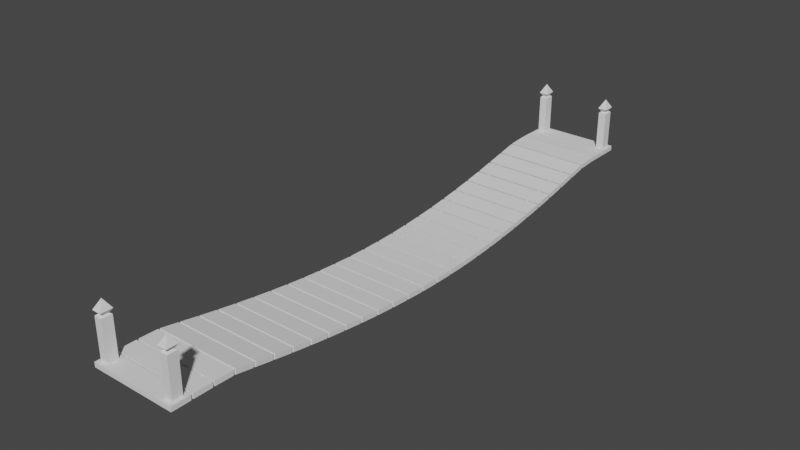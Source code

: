 # Source: bridge01.blend  (saved by Blender 3.6.11; exported with 4.5.12 LTS)
import bpy
from mathutils import Matrix  # noqa: F401  (used for matrix-valued properties, if any)

bpy.ops.wm.read_factory_settings(use_empty=True)
scene = bpy.context.scene
scene.name = 'Scene'

# ---- collections
col_collection = bpy.data.collections.new('Collection'); scene.collection.children.link(col_collection)

# ---- world
world_world = bpy.data.worlds.new('World'); scene.world = world_world
world_world.use_nodes = True; world_world.node_tree.nodes.clear()
_N = world_world.node_tree.nodes; _L = world_world.node_tree.links
n0 = _N.new('ShaderNodeOutputWorld'); n0.name = 'World Output'; n0.location = (300, 300)
n1 = _N.new('ShaderNodeBackground'); n1.name = 'Background'; n1.location = (10, 300)
n1.inputs[0].default_value = (0.05088, 0.05088, 0.05088, 1.0)
_L.new(n1.outputs[0], n0.inputs[0])
n0.is_active_output = True
world_world.color = (0.05088, 0.05088, 0.05088)
world_world.use_sun_shadow = False
world_world.sun_shadow_jitter_overblur = 0.0

# ---- meshes
me_beziercurve_002 = bpy.data.meshes.new('BezierCurve.002')
me_beziercurve_002.from_pydata([(1.092, -9.789, 0.05), (1.142, -9.789, -1.192e-08), (1.092, -9.789, -0.05), (1.042, -9.789, 1.629e-08), (1.092, -9.554, 0.05), (1.142, -9.554, -1.192e-08), (1.092, -9.554, -0.05), (1.042, -9.554, 1.629e-08), (1.092, -9.289, 0.05), (1.142, -9.289, -1.192e-08), (1.092, -9.289, -0.05), (1.042, -9.289, 1.629e-08), (1.092, -8.992, 0.05), (1.142, -8.992, -1.192e-08), (1.092, -8.992, -0.05), (1.042, -8.992, 1.629e-08), (1.092, -8.657, 0.05), (1.142, -8.657, -1.192e-08), (1.092, -8.657, -0.05), (1.042, -8.657, 1.629e-08), (1.092, -8.282, 0.05), (1.142, -8.282, -1.192e-08), (1.092, -8.282, -0.05), (1.042, -8.282, 1.629e-08), (1.092, -7.856, 0.04978), (1.142, -7.862, -5.577e-07), (1.092, -7.868, -0.04978), (1.042, -7.862, 5.62e-07), (1.092, -7.315, -0.03214), (1.142, -7.328, -0.08105), (1.092, -7.341, -0.13), (1.042, -7.328, -0.08105), (1.091, -6.229, -0.2349), (1.141, -6.242, -0.2837), (1.091, -6.256, -0.3324), (1.041, -6.242, -0.2837), (1.09, -4.703, -0.498), (1.14, -4.715, -0.5471), (1.09, -4.727, -0.5961), (1.04, -4.715, -0.5471), (1.089, -2.845, -0.761), (1.139, -2.855, -0.8105), (1.089, -2.864, -0.8599), (1.039, -2.855, -0.8105), (1.088, -0.7662, -0.9633), (1.138, -0.7714, -1.013), (1.088, -0.7767, -1.063), (1.038, -0.7715, -1.013), (1.087, 1.425, -1.044), (1.137, 1.425, -1.094), (1.087, 1.425, -1.144), (1.037, 1.425, -1.094), (1.086, 3.561, -0.9633), (1.136, 3.566, -1.013), (1.086, 3.572, -1.063), (1.036, 3.566, -1.013), (1.084, 5.503, -0.7611), (1.134, 5.513, -0.8105), (1.084, 5.523, -0.8598), (1.034, 5.513, -0.8105), (1.083, 7.191, -0.4982), (1.133, 7.204, -0.5471), (1.083, 7.218, -0.5959), (1.033, 7.204, -0.5471), (1.083, 8.563, -0.2351), (1.133, 8.578, -0.2837), (1.082, 8.593, -0.3322), (1.033, 8.578, -0.2837), (1.082, 9.56, -0.03221), (1.132, 9.573, -0.08106), (1.082, 9.587, -0.1299), (1.032, 9.573, -0.08104), (1.082, 10.12, 0.04979), (1.132, 10.13, -9.385e-06), (1.082, 10.13, -0.04979), (1.032, 10.13, 9.389e-06), (1.082, 10.66, 0.05), (1.132, 10.66, -9.933e-06), (1.082, 10.66, -0.05), (1.032, 10.66, 9.937e-06), (1.082, 11.02, 0.05), (1.132, 11.02, -9.933e-06), (1.082, 11.02, -0.05), (1.032, 11.02, 9.937e-06), (1.082, 11.28, 0.05), (1.132, 11.28, -9.933e-06), (1.082, 11.28, -0.05), (1.032, 11.28, 9.937e-06), (1.082, 11.48, 0.05), (1.132, 11.48, -9.933e-06), (1.082, 11.48, -0.05), (1.032, 11.48, 9.937e-06), (1.082, 11.69, 0.05), (1.132, 11.69, -9.933e-06), (1.082, 11.69, -0.05), (1.032, 11.69, 9.937e-06), (1.082, 11.95, 0.05), (1.132, 11.95, -9.933e-06), (1.082, 11.95, -0.05), (1.032, 11.95, 9.937e-06), (-1.142, -9.789, 0.05), (-1.092, -9.789, -1.192e-08), (-1.142, -9.789, -0.05), (-1.192, -9.789, 1.629e-08), (-1.142, -9.554, 0.05), (-1.092, -9.554, -1.192e-08), (-1.142, -9.554, -0.05), (-1.192, -9.554, 1.629e-08), (-1.142, -9.289, 0.05), (-1.092, -9.289, -1.192e-08), (-1.142, -9.289, -0.05), (-1.192, -9.289, 1.629e-08), (-1.142, -8.992, 0.05), (-1.092, -8.992, -1.192e-08), (-1.142, -8.992, -0.05), (-1.192, -8.992, 1.629e-08), (-1.142, -8.657, 0.05), (-1.092, -8.657, -1.192e-08), (-1.142, -8.657, -0.05), (-1.192, -8.657, 1.629e-08), (-1.142, -8.282, 0.05), (-1.092, -8.282, -1.192e-08), (-1.142, -8.282, -0.05), (-1.192, -8.282, 1.629e-08), (-1.142, -7.856, 0.04978), (-1.092, -7.862, -5.574e-07), (-1.142, -7.868, -0.04978), (-1.192, -7.862, 5.618e-07), (-1.142, -7.315, -0.03214), (-1.092, -7.328, -0.08105), (-1.142, -7.341, -0.13), (-1.192, -7.328, -0.08105), (-1.143, -6.229, -0.2349), (-1.093, -6.242, -0.2837), (-1.143, -6.256, -0.3324), (-1.193, -6.242, -0.2837), (-1.144, -4.703, -0.498), (-1.094, -4.715, -0.5471), (-1.144, -4.727, -0.5961), (-1.194, -4.715, -0.5471), (-1.145, -2.845, -0.761), (-1.095, -2.855, -0.8105), (-1.145, -2.864, -0.8599), (-1.195, -2.855, -0.8105), (-1.146, -0.7662, -0.9633), (-1.096, -0.7714, -1.013), (-1.146, -0.7767, -1.063), (-1.196, -0.7715, -1.013), (-1.147, 1.425, -1.044), (-1.097, 1.425, -1.094), (-1.147, 1.425, -1.144), (-1.197, 1.425, -1.094), (-1.148, 3.561, -0.9633), (-1.098, 3.566, -1.013), (-1.148, 3.572, -1.063), (-1.198, 3.566, -1.013), (-1.15, 5.503, -0.7611), (-1.1, 5.513, -0.8105), (-1.15, 5.523, -0.8598), (-1.2, 5.513, -0.8105), (-1.151, 7.191, -0.4982), (-1.101, 7.204, -0.5471), (-1.151, 7.218, -0.5959), (-1.201, 7.204, -0.5471), (-1.152, 8.563, -0.2351), (-1.102, 8.578, -0.2837), (-1.152, 8.593, -0.3322), (-1.202, 8.578, -0.2837), (-1.152, 9.56, -0.03221), (-1.102, 9.573, -0.08106), (-1.152, 9.587, -0.1299), (-1.202, 9.573, -0.08104), (-1.152, 10.12, 0.04979), (-1.102, 10.13, -9.384e-06), (-1.152, 10.13, -0.04979), (-1.202, 10.13, 9.388e-06), (-1.152, 10.66, 0.05), (-1.102, 10.66, -9.932e-06), (-1.152, 10.66, -0.05), (-1.202, 10.66, 9.937e-06), (-1.152, 11.02, 0.05), (-1.102, 11.02, -9.932e-06), (-1.152, 11.02, -0.05), (-1.202, 11.02, 9.937e-06), (-1.152, 11.28, 0.05), (-1.102, 11.28, -9.932e-06), (-1.152, 11.28, -0.05), (-1.202, 11.28, 9.937e-06), (-1.152, 11.48, 0.05), (-1.102, 11.48, -9.932e-06), (-1.152, 11.48, -0.05), (-1.202, 11.48, 9.937e-06), (-1.152, 11.69, 0.05), (-1.102, 11.69, -9.932e-06), (-1.152, 11.69, -0.05), (-1.202, 11.69, 9.937e-06), (-1.152, 11.95, 0.05), (-1.102, 11.95, -9.932e-06), (-1.152, 11.95, -0.05), (-1.202, 11.95, 9.937e-06), (1.576, -9.193, -0.08611), (1.576, -9.193, 0.08611), (1.576, -9.862, -0.08611), (1.576, -9.862, 0.08611), (-1.556, -9.193, -0.08611), (-1.556, -9.193, 0.08611), (-1.556, -9.862, -0.08611), (-1.556, -9.862, 0.08611), (1.576, -8.456, -0.08611), (1.576, -8.456, 0.08611), (1.576, -9.126, -0.08611), (1.576, -9.126, 0.08611), (-1.556, -8.456, -0.08611), (-1.556, -8.456, 0.08611), (-1.556, -9.126, -0.08611), (-1.556, -9.126, 0.08611), (1.576, -7.736, -0.101), (1.576, -7.704, 0.06926), (1.576, -8.389, -0.08611), (1.576, -8.389, 0.08611), (-1.556, -7.738, -0.101), (-1.556, -7.706, 0.06935), (-1.556, -8.389, -0.08611), (-1.556, -8.389, 0.08611), (1.576, -7.025, -0.226), (1.576, -6.976, -0.05823), (1.576, -7.673, -0.109), (1.576, -7.635, 0.06042), (-1.556, -7.028, -0.2258), (-1.556, -6.979, -0.058), (-1.556, -7.675, -0.1089), (-1.556, -7.637, 0.06055), (1.575, -6.308, -0.3598), (1.575, -6.259, -0.1919), (1.576, -6.96, -0.2382), (1.576, -6.911, -0.07044), (-1.556, -6.31, -0.3595), (-1.556, -6.262, -0.1917), (-1.556, -6.963, -0.2379), (-1.556, -6.914, -0.07021), (1.575, -5.588, -0.4888), (1.575, -5.542, -0.3205), (1.575, -6.243, -0.3718), (1.575, -6.194, -0.2039), (-1.557, -5.591, -0.4885), (-1.557, -5.545, -0.3203), (-1.556, -6.245, -0.3715), (-1.556, -6.197, -0.2036), (1.574, -4.866, -0.6098), (1.574, -4.823, -0.441), (1.575, -5.523, -0.5002), (1.575, -5.477, -0.3319), (-1.557, -4.868, -0.6095), (-1.557, -4.826, -0.4407), (-1.557, -5.525, -0.4999), (-1.557, -5.479, -0.3316), (1.574, -4.141, -0.7215), (1.574, -4.102, -0.5522), (1.574, -4.8, -0.6207), (1.574, -4.758, -0.4519), (-1.558, -4.144, -0.7212), (-1.558, -4.104, -0.5519), (-1.557, -4.803, -0.6205), (-1.557, -4.76, -0.4516), (1.574, -3.414, -0.8236), (1.574, -3.378, -0.6538), (1.574, -4.075, -0.7315), (1.574, -4.036, -0.5621), (-1.558, -3.417, -0.8233), (-1.558, -3.381, -0.6535), (-1.558, -4.078, -0.7312), (-1.558, -4.039, -0.5618), (1.573, -2.684, -0.9162), (1.573, -2.653, -0.7458), (1.574, -3.348, -0.8324), (1.574, -3.312, -0.6625), (-1.558, -2.687, -0.9159), (-1.558, -2.656, -0.7455), (-1.558, -3.35, -0.8321), (-1.558, -3.315, -0.6622), (1.573, -1.953, -0.997), (1.573, -1.926, -0.8262), (1.573, -2.618, -0.9236), (1.573, -2.587, -0.7531), (-1.559, -1.955, -0.9967), (-1.559, -1.928, -0.8259), (-1.558, -2.621, -0.9233), (-1.558, -2.59, -0.7528), (1.572, -1.218, -1.062), (1.572, -1.196, -0.8906), (1.573, -1.886, -1.004), (1.573, -1.86, -0.8335), (-1.559, -1.221, -1.062), (-1.559, -1.199, -0.8903), (-1.559, -1.889, -1.004), (-1.559, -1.862, -0.8332), (1.572, -0.4821, -1.115), (1.572, -0.4657, -0.9436), (1.572, -1.151, -1.068), (1.572, -1.13, -0.8962), (-1.56, -0.4849, -1.115), (-1.56, -0.4685, -0.9433), (-1.559, -1.154, -1.067), (-1.559, -1.133, -0.8959), (1.571, 0.2557, -1.156), (1.572, 0.2662, -0.9835), (1.572, -0.415, -1.119), (1.572, -0.3991, -0.9472), (-1.56, 0.2528, -1.155), (-1.56, 0.2634, -0.9832), (-1.56, -0.4178, -1.119), (-1.56, -0.4019, -0.9469), (1.571, 0.9951, -1.172), (1.571, 0.999, -0.9999), (1.571, 0.3227, -1.159), (1.571, 0.3327, -0.9869), (-1.56, 0.9923, -1.172), (-1.56, 0.9962, -0.9996), (-1.56, 0.3199, -1.159), (-1.56, 0.3299, -0.9866), (1.571, 1.735, -1.174), (1.571, 1.732, -1.002), (1.571, 1.062, -1.173), (1.571, 1.066, -1.001), (-1.561, 1.732, -1.174), (-1.561, 1.729, -1.002), (-1.56, 1.06, -1.173), (-1.56, 1.063, -1.001), (1.57, 2.475, -1.16), (1.57, 2.465, -0.9877), (1.571, 1.802, -1.173), (1.571, 1.799, -1.001), (-1.561, 2.472, -1.159), (-1.561, 2.462, -0.9874), (-1.561, 1.799, -1.173), (-1.561, 1.796, -1.001), (1.57, 3.213, -1.12), (1.57, 3.196, -0.948), (1.57, 2.542, -1.158), (1.57, 2.531, -0.9857), (-1.562, 3.21, -1.119), (-1.562, 3.193, -0.9477), (-1.561, 2.539, -1.157), (-1.561, 2.528, -0.9854), (1.569, 3.949, -1.066), (1.569, 3.926, -0.8944), (1.57, 3.28, -1.116), (1.57, 3.263, -0.9442), (-1.562, 3.946, -1.065), (-1.562, 3.923, -0.8941), (-1.562, 3.277, -1.116), (-1.562, 3.26, -0.9439), (1.569, 4.684, -0.9968), (1.569, 4.655, -0.8261), (1.569, 4.016, -1.06), (1.569, 3.993, -0.8885), (-1.563, 4.68, -0.9965), (-1.563, 4.652, -0.8258), (-1.562, 4.013, -1.059), (-1.562, 3.989, -0.8882), (1.568, 5.415, -0.9096), (1.568, 5.38, -0.7396), (1.569, 4.75, -0.9889), (1.569, 4.721, -0.8182), (-1.563, 5.412, -0.9093), (-1.563, 5.377, -0.7393), (-1.563, 4.747, -0.9886), (-1.563, 4.718, -0.8179), (1.568, 6.143, -0.807), (1.568, 6.103, -0.6377), (1.568, 5.481, -0.9017), (1.568, 5.446, -0.7317), (-1.564, 6.139, -0.8067), (-1.563, 6.1, -0.6375), (-1.563, 5.478, -0.9014), (-1.563, 5.443, -0.7314), (1.568, 6.867, -0.6919), (1.568, 6.823, -0.5233), (1.568, 6.209, -0.7974), (1.568, 6.168, -0.6282), (-1.564, 6.864, -0.6916), (-1.564, 6.82, -0.5231), (-1.564, 6.206, -0.7971), (-1.564, 6.165, -0.6279), (1.567, 7.588, -0.5647), (1.567, 7.54, -0.3969), (1.568, 6.933, -0.6809), (1.568, 6.888, -0.5124), (-1.564, 7.585, -0.5644), (-1.564, 7.536, -0.3966), (-1.564, 6.93, -0.6806), (-1.564, 6.885, -0.5121), (1.567, 8.306, -0.427), (1.567, 8.254, -0.2598), (1.567, 7.654, -0.5525), (1.567, 7.605, -0.3848), (-1.565, 8.303, -0.4267), (-1.565, 8.251, -0.2595), (-1.564, 7.651, -0.5523), (-1.564, 7.602, -0.3845), (1.566, 9.02, -0.2822), (1.566, 8.967, -0.1153), (1.567, 8.371, -0.414), (1.567, 8.319, -0.2469), (-1.565, 9.017, -0.2819), (-1.565, 8.964, -0.115), (-1.565, 8.368, -0.4137), (-1.565, 8.316, -0.2466), (1.566, 9.73, -0.1418), (1.566, 9.686, 0.02666), (1.566, 9.085, -0.2689), (1.566, 9.032, -0.102), (-1.566, 9.728, -0.1414), (-1.566, 9.683, 0.02711), (-1.565, 9.082, -0.2686), (-1.565, 9.029, -0.1017), (1.566, 10.44, -0.08643), (1.566, 10.44, 0.08578), (1.566, 9.794, -0.1305), (1.566, 9.752, 0.03843), (-1.566, 10.44, -0.08578), (-1.566, 10.44, 0.08643), (-1.566, 9.792, -0.13), (-1.566, 9.75, 0.0389), (1.566, 11.17, -0.08643), (1.566, 11.17, 0.08578), (1.566, 10.5, -0.08643), (1.566, 10.5, 0.08578), (-1.566, 11.17, -0.08578), (-1.566, 11.17, 0.08643), (-1.566, 10.5, -0.08578), (-1.566, 10.5, 0.08643), (1.566, 11.91, -0.08643), (1.566, 11.91, 0.08578), (1.566, 11.24, -0.08643), (1.566, 11.24, 0.08578), (-1.566, 11.91, -0.08578), (-1.566, 11.91, 0.08643), (-1.566, 11.24, -0.08578), (-1.566, 11.24, 0.08643)], [], [(0, 4, 7, 3), (1, 5, 4, 0), (2, 6, 5, 1), (3, 7, 6, 2), (4, 8, 11, 7), (5, 9, 8, 4), (6, 10, 9, 5), (7, 11, 10, 6), (8, 12, 15, 11), (9, 13, 12, 8), (10, 14, 13, 9), (11, 15, 14, 10), (12, 16, 19, 15), (13, 17, 16, 12), (14, 18, 17, 13), (15, 19, 18, 14), (16, 20, 23, 19), (17, 21, 20, 16), (18, 22, 21, 17), (19, 23, 22, 18), (20, 24, 27, 23), (21, 25, 24, 20), (22, 26, 25, 21), (23, 27, 26, 22), (24, 28, 31, 27), (25, 29, 28, 24), (26, 30, 29, 25), (27, 31, 30, 26), (28, 32, 35, 31), (29, 33, 32, 28), (30, 34, 33, 29), (31, 35, 34, 30), (32, 36, 39, 35), (33, 37, 36, 32), (34, 38, 37, 33), (35, 39, 38, 34), (36, 40, 43, 39), (37, 41, 40, 36), (38, 42, 41, 37), (39, 43, 42, 38), (40, 44, 47, 43), (41, 45, 44, 40), (42, 46, 45, 41), (43, 47, 46, 42), (44, 48, 51, 47), (45, 49, 48, 44), (46, 50, 49, 45), (47, 51, 50, 46), (48, 52, 55, 51), (49, 53, 52, 48), (50, 54, 53, 49), (51, 55, 54, 50), (52, 56, 59, 55), (53, 57, 56, 52), (54, 58, 57, 53), (55, 59, 58, 54), (56, 60, 63, 59), (57, 61, 60, 56), (58, 62, 61, 57), (59, 63, 62, 58), (60, 64, 67, 63), (61, 65, 64, 60), (62, 66, 65, 61), (63, 67, 66, 62), (64, 68, 71, 67), (65, 69, 68, 64), (66, 70, 69, 65), (67, 71, 70, 66), (68, 72, 75, 71), (69, 73, 72, 68), (70, 74, 73, 69), (71, 75, 74, 70), (72, 76, 79, 75), (73, 77, 76, 72), (74, 78, 77, 73), (75, 79, 78, 74), (76, 80, 83, 79), (77, 81, 80, 76), (78, 82, 81, 77), (79, 83, 82, 78), (80, 84, 87, 83), (81, 85, 84, 80), (82, 86, 85, 81), (83, 87, 86, 82), (84, 88, 91, 87), (85, 89, 88, 84), (86, 90, 89, 85), (87, 91, 90, 86), (88, 92, 95, 91), (89, 93, 92, 88), (90, 94, 93, 89), (91, 95, 94, 90), (92, 96, 99, 95), (93, 97, 96, 92), (94, 98, 97, 93), (95, 99, 98, 94), (100, 104, 107, 103), (101, 105, 104, 100), (102, 106, 105, 101), (103, 107, 106, 102), (104, 108, 111, 107), (105, 109, 108, 104), (106, 110, 109, 105), (107, 111, 110, 106), (108, 112, 115, 111), (109, 113, 112, 108), (110, 114, 113, 109), (111, 115, 114, 110), (112, 116, 119, 115), (113, 117, 116, 112), (114, 118, 117, 113), (115, 119, 118, 114), (116, 120, 123, 119), (117, 121, 120, 116), (118, 122, 121, 117), (119, 123, 122, 118), (120, 124, 127, 123), (121, 125, 124, 120), (122, 126, 125, 121), (123, 127, 126, 122), (124, 128, 131, 127), (125, 129, 128, 124), (126, 130, 129, 125), (127, 131, 130, 126), (128, 132, 135, 131), (129, 133, 132, 128), (130, 134, 133, 129), (131, 135, 134, 130), (132, 136, 139, 135), (133, 137, 136, 132), (134, 138, 137, 133), (135, 139, 138, 134), (136, 140, 143, 139), (137, 141, 140, 136), (138, 142, 141, 137), (139, 143, 142, 138), (140, 144, 147, 143), (141, 145, 144, 140), (142, 146, 145, 141), (143, 147, 146, 142), (144, 148, 151, 147), (145, 149, 148, 144), (146, 150, 149, 145), (147, 151, 150, 146), (148, 152, 155, 151), (149, 153, 152, 148), (150, 154, 153, 149), (151, 155, 154, 150), (152, 156, 159, 155), (153, 157, 156, 152), (154, 158, 157, 153), (155, 159, 158, 154), (156, 160, 163, 159), (157, 161, 160, 156), (158, 162, 161, 157), (159, 163, 162, 158), (160, 164, 167, 163), (161, 165, 164, 160), (162, 166, 165, 161), (163, 167, 166, 162), (164, 168, 171, 167), (165, 169, 168, 164), (166, 170, 169, 165), (167, 171, 170, 166), (168, 172, 175, 171), (169, 173, 172, 168), (170, 174, 173, 169), (171, 175, 174, 170), (172, 176, 179, 175), (173, 177, 176, 172), (174, 178, 177, 173), (175, 179, 178, 174), (176, 180, 183, 179), (177, 181, 180, 176), (178, 182, 181, 177), (179, 183, 182, 178), (180, 184, 187, 183), (181, 185, 184, 180), (182, 186, 185, 181), (183, 187, 186, 182), (184, 188, 191, 187), (185, 189, 188, 184), (186, 190, 189, 185), (187, 191, 190, 186), (188, 192, 195, 191), (189, 193, 192, 188), (190, 194, 193, 189), (191, 195, 194, 190), (192, 196, 199, 195), (193, 197, 196, 192), (194, 198, 197, 193), (195, 199, 198, 194), (200, 201, 203, 202), (202, 203, 207, 206), (206, 207, 205, 204), (204, 205, 201, 200), (202, 206, 204, 200), (207, 203, 201, 205), (208, 209, 211, 210), (210, 211, 215, 214), (214, 215, 213, 212), (212, 213, 209, 208), (210, 214, 212, 208), (215, 211, 209, 213), (216, 217, 219, 218), (218, 219, 223, 222), (222, 223, 221, 220), (220, 221, 217, 216), (218, 222, 220, 216), (223, 219, 217, 221), (224, 225, 227, 226), (226, 227, 231, 230), (230, 231, 229, 228), (228, 229, 225, 224), (226, 230, 228, 224), (231, 227, 225, 229), (232, 233, 235, 234), (234, 235, 239, 238), (238, 239, 237, 236), (236, 237, 233, 232), (234, 238, 236, 232), (239, 235, 233, 237), (240, 241, 243, 242), (242, 243, 247, 246), (246, 247, 245, 244), (244, 245, 241, 240), (242, 246, 244, 240), (247, 243, 241, 245), (248, 249, 251, 250), (250, 251, 255, 254), (254, 255, 253, 252), (252, 253, 249, 248), (250, 254, 252, 248), (255, 251, 249, 253), (256, 257, 259, 258), (258, 259, 263, 262), (262, 263, 261, 260), (260, 261, 257, 256), (258, 262, 260, 256), (263, 259, 257, 261), (264, 265, 267, 266), (266, 267, 271, 270), (270, 271, 269, 268), (268, 269, 265, 264), (266, 270, 268, 264), (271, 267, 265, 269), (272, 273, 275, 274), (274, 275, 279, 278), (278, 279, 277, 276), (276, 277, 273, 272), (274, 278, 276, 272), (279, 275, 273, 277), (280, 281, 283, 282), (282, 283, 287, 286), (286, 287, 285, 284), (284, 285, 281, 280), (282, 286, 284, 280), (287, 283, 281, 285), (288, 289, 291, 290), (290, 291, 295, 294), (294, 295, 293, 292), (292, 293, 289, 288), (290, 294, 292, 288), (295, 291, 289, 293), (296, 297, 299, 298), (298, 299, 303, 302), (302, 303, 301, 300), (300, 301, 297, 296), (298, 302, 300, 296), (303, 299, 297, 301), (304, 305, 307, 306), (306, 307, 311, 310), (310, 311, 309, 308), (308, 309, 305, 304), (306, 310, 308, 304), (311, 307, 305, 309), (312, 313, 315, 314), (314, 315, 319, 318), (318, 319, 317, 316), (316, 317, 313, 312), (314, 318, 316, 312), (319, 315, 313, 317), (320, 321, 323, 322), (322, 323, 327, 326), (326, 327, 325, 324), (324, 325, 321, 320), (322, 326, 324, 320), (327, 323, 321, 325), (328, 329, 331, 330), (330, 331, 335, 334), (334, 335, 333, 332), (332, 333, 329, 328), (330, 334, 332, 328), (335, 331, 329, 333), (336, 337, 339, 338), (338, 339, 343, 342), (342, 343, 341, 340), (340, 341, 337, 336), (338, 342, 340, 336), (343, 339, 337, 341), (344, 345, 347, 346), (346, 347, 351, 350), (350, 351, 349, 348), (348, 349, 345, 344), (346, 350, 348, 344), (351, 347, 345, 349), (352, 353, 355, 354), (354, 355, 359, 358), (358, 359, 357, 356), (356, 357, 353, 352), (354, 358, 356, 352), (359, 355, 353, 357), (360, 361, 363, 362), (362, 363, 367, 366), (366, 367, 365, 364), (364, 365, 361, 360), (362, 366, 364, 360), (367, 363, 361, 365), (368, 369, 371, 370), (370, 371, 375, 374), (374, 375, 373, 372), (372, 373, 369, 368), (370, 374, 372, 368), (375, 371, 369, 373), (376, 377, 379, 378), (378, 379, 383, 382), (382, 383, 381, 380), (380, 381, 377, 376), (378, 382, 380, 376), (383, 379, 377, 381), (384, 385, 387, 386), (386, 387, 391, 390), (390, 391, 389, 388), (388, 389, 385, 384), (386, 390, 388, 384), (391, 387, 385, 389), (392, 393, 395, 394), (394, 395, 399, 398), (398, 399, 397, 396), (396, 397, 393, 392), (394, 398, 396, 392), (399, 395, 393, 397), (400, 401, 403, 402), (402, 403, 407, 406), (406, 407, 405, 404), (404, 405, 401, 400), (402, 406, 404, 400), (407, 403, 401, 405), (408, 409, 411, 410), (410, 411, 415, 414), (414, 415, 413, 412), (412, 413, 409, 408), (410, 414, 412, 408), (415, 411, 409, 413), (416, 417, 419, 418), (418, 419, 423, 422), (422, 423, 421, 420), (420, 421, 417, 416), (418, 422, 420, 416), (423, 419, 417, 421), (424, 425, 427, 426), (426, 427, 431, 430), (430, 431, 429, 428), (428, 429, 425, 424), (426, 430, 428, 424), (431, 427, 425, 429), (432, 433, 435, 434), (434, 435, 439, 438), (438, 439, 437, 436), (436, 437, 433, 432), (434, 438, 436, 432), (439, 435, 433, 437)])
me_beziercurve_002.polygons.foreach_set('use_smooth', [1, 1, 1, 1, 1, 1, 1, 1, 1, 1, 1, 1, 1, 1, 1, 1, 1, 1, 1, 1, 1, 1, 1, 1, 1, 1, 1, 1, 1, 1, 1, 1, 1, 1, 1, 1, 1, 1, 1, 1, 1, 1, 1, 1, 1, 1, 1, 1, 1, 1, 1, 1, 1, 1, 1, 1, 1, 1, 1, 1, 1, 1, 1, 1, 1, 1, 1, 1, 1, 1, 1, 1, 1, 1, 1, 1, 1, 1, 1, 1, 1, 1, 1, 1, 1, 1, 1, 1, 1, 1, 1, 1, 1, 1, 1, 1, 1, 1, 1, 1, 1, 1, 1, 1, 1, 1, 1, 1, 1, 1, 1, 1, 1, 1, 1, 1, 1, 1, 1, 1, 1, 1, 1, 1, 1, 1, 1, 1, 1, 1, 1, 1, 1, 1, 1, 1, 1, 1, 1, 1, 1, 1, 1, 1, 1, 1, 1, 1, 1, 1, 1, 1, 1, 1, 1, 1, 1, 1, 1, 1, 1, 1, 1, 1, 1, 1, 1, 1, 1, 1, 1, 1, 1, 1, 1, 1, 1, 1, 1, 1, 1, 1, 1, 1, 1, 1, 1, 1, 1, 1, 1, 1, 0, 0, 0, 0, 0, 0, 0, 0, 0, 0, 0, 0, 0, 0, 0, 0, 0, 0, 0, 0, 0, 0, 0, 0, 0, 0, 0, 0, 0, 0, 0, 0, 0, 0, 0, 0, 0, 0, 0, 0, 0, 0, 0, 0, 0, 0, 0, 0, 0, 0, 0, 0, 0, 0, 0, 0, 0, 0, 0, 0, 0, 0, 0, 0, 0, 0, 0, 0, 0, 0, 0, 0, 0, 0, 0, 0, 0, 0, 0, 0, 0, 0, 0, 0, 0, 0, 0, 0, 0, 0, 0, 0, 0, 0, 0, 0, 0, 0, 0, 0, 0, 0, 0, 0, 0, 0, 0, 0, 0, 0, 0, 0, 0, 0, 0, 0, 0, 0, 0, 0, 0, 0, 0, 0, 0, 0, 0, 0, 0, 0, 0, 0, 0, 0, 0, 0, 0, 0, 0, 0, 0, 0, 0, 0, 0, 0, 0, 0, 0, 0, 0, 0, 0, 0, 0, 0, 0, 0, 0, 0, 0, 0, 0, 0, 0, 0, 0, 0, 0, 0, 0, 0, 0, 0, 0, 0, 0, 0, 0, 0])
_uv = me_beziercurve_002.uv_layers.new(name='UVMap')
_uv.uv.foreach_set('vector', [0.01286, 0.01839, 0.01309, 0.01839, 0.01309, 0.01701, 0.01286, 0.01701, 0.01286, 0.01424, 0.01309, 0.01424, 0.01309, 0.01286, 0.01286, 0.01286, 0.01286, 0.01563, 0.01309, 0.01563, 0.01309, 0.01424, 0.01286, 0.01424, 0.01286, 0.01701, 0.01309, 0.01701, 0.01309, 0.01563, 0.01286, 0.01563, 0.01309, 0.01839, 0.01332, 0.01839, 0.01332, 0.01701, 0.01309, 0.01701, 0.01309, 0.01424, 0.01332, 0.01424, 0.01332, 0.01286, 0.01309, 0.01286, 0.01309, 0.01563, 0.01332, 0.01563, 0.01332, 0.01424, 0.01309, 0.01424, 0.01309, 0.01701, 0.01332, 0.01701, 0.01332, 0.01563, 0.01309, 0.01563, 0.01332, 0.01839, 0.01355, 0.01839, 0.01355, 0.01701, 0.01332, 0.01701, 0.01332, 0.01424, 0.01355, 0.01424, 0.01355, 0.01286, 0.01332, 0.01286, 0.01332, 0.01563, 0.01355, 0.01563, 0.01355, 0.01424, 0.01332, 0.01424, 0.01332, 0.01701, 0.01355, 0.01701, 0.01355, 0.01563, 0.01332, 0.01563, 0.01355, 0.01839, 0.01378, 0.01839, 0.01378, 0.01701, 0.01355, 0.01701, 0.01355, 0.01424, 0.01378, 0.01424, 0.01378, 0.01286, 0.01355, 0.01286, 0.01355, 0.01563, 0.01378, 0.01563, 0.01378, 0.01424, 0.01355, 0.01424, 0.01355, 0.01701, 0.01378, 0.01701, 0.01378, 0.01563, 0.01355, 0.01563, 0.01378, 0.01839, 0.01401, 0.01839, 0.01401, 0.01701, 0.01378, 0.01701, 0.01378, 0.01424, 0.01401, 0.01424, 0.01401, 0.01286, 0.01378, 0.01286, 0.01378, 0.01563, 0.01401, 0.01563, 0.01401, 0.01424, 0.01378, 0.01424, 0.01378, 0.01701, 0.01401, 0.01701, 0.01401, 0.01563, 0.01378, 0.01563, 0.01401, 0.01839, 0.01424, 0.01839, 0.01424, 0.01701, 0.01401, 0.01701, 0.01401, 0.01424, 0.01424, 0.01424, 0.01424, 0.01286, 0.01401, 0.01286, 0.01401, 0.01563, 0.01424, 0.01563, 0.01424, 0.01424, 0.01401, 0.01424, 0.01401, 0.01701, 0.01424, 0.01701, 0.01424, 0.01563, 0.01401, 0.01563, 0.01424, 0.01839, 0.01447, 0.01839, 0.01447, 0.01701, 0.01424, 0.01701, 0.01424, 0.01424, 0.01447, 0.01424, 0.01447, 0.01286, 0.01424, 0.01286, 0.01424, 0.01563, 0.01447, 0.01563, 0.01447, 0.01424, 0.01424, 0.01424, 0.01424, 0.01701, 0.01447, 0.01701, 0.01447, 0.01563, 0.01424, 0.01563, 0.01447, 0.01839, 0.0147, 0.01839, 0.0147, 0.01701, 0.01447, 0.01701, 0.01447, 0.01424, 0.0147, 0.01424, 0.0147, 0.01286, 0.01447, 0.01286, 0.01447, 0.01563, 0.0147, 0.01563, 0.0147, 0.01424, 0.01447, 0.01424, 0.01447, 0.01701, 0.0147, 0.01701, 0.0147, 0.01563, 0.01447, 0.01563, 0.0147, 0.01839, 0.01493, 0.01839, 0.01493, 0.01701, 0.0147, 0.01701, 0.0147, 0.01424, 0.01493, 0.01424, 0.01493, 0.01286, 0.0147, 0.01286, 0.0147, 0.01563, 0.01493, 0.01563, 0.01493, 0.01424, 0.0147, 0.01424, 0.0147, 0.01701, 0.01493, 0.01701, 0.01493, 0.01563, 0.0147, 0.01563, 0.01493, 0.01839, 0.01516, 0.01839, 0.01516, 0.01701, 0.01493, 0.01701, 0.01493, 0.01424, 0.01516, 0.01424, 0.01516, 0.01286, 0.01493, 0.01286, 0.01493, 0.01563, 0.01516, 0.01563, 0.01516, 0.01424, 0.01493, 0.01424, 0.01493, 0.01701, 0.01516, 0.01701, 0.01516, 0.01563, 0.01493, 0.01563, 0.01516, 0.01839, 0.01539, 0.01839, 0.01539, 0.01701, 0.01516, 0.01701, 0.01516, 0.01424, 0.01539, 0.01424, 0.01539, 0.01286, 0.01516, 0.01286, 0.01516, 0.01563, 0.01539, 0.01563, 0.01539, 0.01424, 0.01516, 0.01424, 0.01516, 0.01701, 0.01539, 0.01701, 0.01539, 0.01563, 0.01516, 0.01563, 0.01539, 0.01839, 0.01563, 0.01839, 0.01563, 0.01701, 0.01539, 0.01701, 0.01539, 0.01424, 0.01563, 0.01424, 0.01563, 0.01286, 0.01539, 0.01286, 0.01539, 0.01563, 0.01563, 0.01563, 0.01563, 0.01424, 0.01539, 0.01424, 0.01539, 0.01701, 0.01563, 0.01701, 0.01563, 0.01563, 0.01539, 0.01563, 0.01563, 0.01839, 0.01586, 0.01839, 0.01586, 0.01701, 0.01563, 0.01701, 0.01563, 0.01424, 0.01586, 0.01424, 0.01586, 0.01286, 0.01563, 0.01286, 0.01563, 0.01563, 0.01586, 0.01563, 0.01586, 0.01424, 0.01563, 0.01424, 0.01563, 0.01701, 0.01586, 0.01701, 0.01586, 0.01563, 0.01563, 0.01563, 0.01586, 0.01839, 0.01609, 0.01839, 0.01609, 0.01701, 0.01586, 0.01701, 0.01586, 0.01424, 0.01609, 0.01424, 0.01609, 0.01286, 0.01586, 0.01286, 0.01586, 0.01563, 0.01609, 0.01563, 0.01609, 0.01424, 0.01586, 0.01424, 0.01586, 0.01701, 0.01609, 0.01701, 0.01609, 0.01563, 0.01586, 0.01563, 0.01609, 0.01839, 0.01632, 0.01839, 0.01632, 0.01701, 0.01609, 0.01701, 0.01609, 0.01424, 0.01632, 0.01424, 0.01632, 0.01286, 0.01609, 0.01286, 0.01609, 0.01563, 0.01632, 0.01563, 0.01632, 0.01424, 0.01609, 0.01424, 0.01609, 0.01701, 0.01632, 0.01701, 0.01632, 0.01563, 0.01609, 0.01563, 0.01632, 0.01839, 0.01655, 0.01839, 0.01655, 0.01701, 0.01632, 0.01701, 0.01632, 0.01424, 0.01655, 0.01424, 0.01655, 0.01286, 0.01632, 0.01286, 0.01632, 0.01563, 0.01655, 0.01563, 0.01655, 0.01424, 0.01632, 0.01424, 0.01632, 0.01701, 0.01655, 0.01701, 0.01655, 0.01563, 0.01632, 0.01563, 0.01655, 0.01839, 0.01678, 0.01839, 0.01678, 0.01701, 0.01655, 0.01701, 0.01655, 0.01424, 0.01678, 0.01424, 0.01678, 0.01286, 0.01655, 0.01286, 0.01655, 0.01563, 0.01678, 0.01563, 0.01678, 0.01424, 0.01655, 0.01424, 0.01655, 0.01701, 0.01678, 0.01701, 0.01678, 0.01563, 0.01655, 0.01563, 0.01678, 0.01839, 0.01701, 0.01839, 0.01701, 0.01701, 0.01678, 0.01701, 0.01678, 0.01424, 0.01701, 0.01424, 0.01701, 0.01286, 0.01678, 0.01286, 0.01678, 0.01563, 0.01701, 0.01563, 0.01701, 0.01424, 0.01678, 0.01424, 0.01678, 0.01701, 0.01701, 0.01701, 0.01701, 0.01563, 0.01678, 0.01563, 0.01701, 0.01839, 0.01724, 0.01839, 0.01724, 0.01701, 0.01701, 0.01701, 0.01701, 0.01424, 0.01724, 0.01424, 0.01724, 0.01286, 0.01701, 0.01286, 0.01701, 0.01563, 0.01724, 0.01563, 0.01724, 0.01424, 0.01701, 0.01424, 0.01701, 0.01701, 0.01724, 0.01701, 0.01724, 0.01563, 0.01701, 0.01563, 0.01724, 0.01839, 0.01747, 0.01839, 0.01747, 0.01701, 0.01724, 0.01701, 0.01724, 0.01424, 0.01747, 0.01424, 0.01747, 0.01286, 0.01724, 0.01286, 0.01724, 0.01563, 0.01747, 0.01563, 0.01747, 0.01424, 0.01724, 0.01424, 0.01724, 0.01701, 0.01747, 0.01701, 0.01747, 0.01563, 0.01724, 0.01563, 0.01747, 0.01839, 0.0177, 0.01839, 0.0177, 0.01701, 0.01747, 0.01701, 0.01747, 0.01424, 0.0177, 0.01424, 0.0177, 0.01286, 0.01747, 0.01286, 0.01747, 0.01563, 0.0177, 0.01563, 0.0177, 0.01424, 0.01747, 0.01424, 0.01747, 0.01701, 0.0177, 0.01701, 0.0177, 0.01563, 0.01747, 0.01563, 0.0177, 0.01839, 0.01793, 0.01839, 0.01793, 0.01701, 0.0177, 0.01701, 0.0177, 0.01424, 0.01793, 0.01424, 0.01793, 0.01286, 0.0177, 0.01286, 0.0177, 0.01563, 0.01793, 0.01563, 0.01793, 0.01424, 0.0177, 0.01424, 0.0177, 0.01701, 0.01793, 0.01701, 0.01793, 0.01563, 0.0177, 0.01563, 0.01793, 0.01839, 0.01816, 0.01839, 0.01816, 0.01701, 0.01793, 0.01701, 0.01793, 0.01424, 0.01816, 0.01424, 0.01816, 0.01286, 0.01793, 0.01286, 0.01793, 0.01563, 0.01816, 0.01563, 0.01816, 0.01424, 0.01793, 0.01424, 0.01793, 0.01701, 0.01816, 0.01701, 0.01816, 0.01563, 0.01793, 0.01563, 0.01816, 0.01839, 0.01839, 0.01839, 0.01839, 0.01701, 0.01816, 0.01701, 0.01816, 0.01424, 0.01839, 0.01424, 0.01839, 0.01286, 0.01816, 0.01286, 0.01816, 0.01563, 0.01839, 0.01563, 0.01839, 0.01424, 0.01816, 0.01424, 0.01816, 0.01701, 0.01839, 0.01701, 0.01839, 0.01563, 0.01816, 0.01563, 0.01286, 0.01839, 0.01309, 0.01839, 0.01309, 0.01701, 0.01286, 0.01701, 0.01286, 0.01424, 0.01309, 0.01424, 0.01309, 0.01286, 0.01286, 0.01286, 0.01286, 0.01563, 0.01309, 0.01563, 0.01309, 0.01424, 0.01286, 0.01424, 0.01286, 0.01701, 0.01309, 0.01701, 0.01309, 0.01563, 0.01286, 0.01563, 0.01309, 0.01839, 0.01332, 0.01839, 0.01332, 0.01701, 0.01309, 0.01701, 0.01309, 0.01424, 0.01332, 0.01424, 0.01332, 0.01286, 0.01309, 0.01286, 0.01309, 0.01563, 0.01332, 0.01563, 0.01332, 0.01424, 0.01309, 0.01424, 0.01309, 0.01701, 0.01332, 0.01701, 0.01332, 0.01563, 0.01309, 0.01563, 0.01332, 0.01839, 0.01355, 0.01839, 0.01355, 0.01701, 0.01332, 0.01701, 0.01332, 0.01424, 0.01355, 0.01424, 0.01355, 0.01286, 0.01332, 0.01286, 0.01332, 0.01563, 0.01355, 0.01563, 0.01355, 0.01424, 0.01332, 0.01424, 0.01332, 0.01701, 0.01355, 0.01701, 0.01355, 0.01563, 0.01332, 0.01563, 0.01355, 0.01839, 0.01378, 0.01839, 0.01378, 0.01701, 0.01355, 0.01701, 0.01355, 0.01424, 0.01378, 0.01424, 0.01378, 0.01286, 0.01355, 0.01286, 0.01355, 0.01563, 0.01378, 0.01563, 0.01378, 0.01424, 0.01355, 0.01424, 0.01355, 0.01701, 0.01378, 0.01701, 0.01378, 0.01563, 0.01355, 0.01563, 0.01378, 0.01839, 0.01401, 0.01839, 0.01401, 0.01701, 0.01378, 0.01701, 0.01378, 0.01424, 0.01401, 0.01424, 0.01401, 0.01286, 0.01378, 0.01286, 0.01378, 0.01563, 0.01401, 0.01563, 0.01401, 0.01424, 0.01378, 0.01424, 0.01378, 0.01701, 0.01401, 0.01701, 0.01401, 0.01563, 0.01378, 0.01563, 0.01401, 0.01839, 0.01424, 0.01839, 0.01424, 0.01701, 0.01401, 0.01701, 0.01401, 0.01424, 0.01424, 0.01424, 0.01424, 0.01286, 0.01401, 0.01286, 0.01401, 0.01563, 0.01424, 0.01563, 0.01424, 0.01424, 0.01401, 0.01424, 0.01401, 0.01701, 0.01424, 0.01701, 0.01424, 0.01563, 0.01401, 0.01563, 0.01424, 0.01839, 0.01447, 0.01839, 0.01447, 0.01701, 0.01424, 0.01701, 0.01424, 0.01424, 0.01447, 0.01424, 0.01447, 0.01286, 0.01424, 0.01286, 0.01424, 0.01563, 0.01447, 0.01563, 0.01447, 0.01424, 0.01424, 0.01424, 0.01424, 0.01701, 0.01447, 0.01701, 0.01447, 0.01563, 0.01424, 0.01563, 0.01447, 0.01839, 0.0147, 0.01839, 0.0147, 0.01701, 0.01447, 0.01701, 0.01447, 0.01424, 0.0147, 0.01424, 0.0147, 0.01286, 0.01447, 0.01286, 0.01447, 0.01563, 0.0147, 0.01563, 0.0147, 0.01424, 0.01447, 0.01424, 0.01447, 0.01701, 0.0147, 0.01701, 0.0147, 0.01563, 0.01447, 0.01563, 0.0147, 0.01839, 0.01493, 0.01839, 0.01493, 0.01701, 0.0147, 0.01701, 0.0147, 0.01424, 0.01493, 0.01424, 0.01493, 0.01286, 0.0147, 0.01286, 0.0147, 0.01563, 0.01493, 0.01563, 0.01493, 0.01424, 0.0147, 0.01424, 0.0147, 0.01701, 0.01493, 0.01701, 0.01493, 0.01563, 0.0147, 0.01563, 0.01493, 0.01839, 0.01516, 0.01839, 0.01516, 0.01701, 0.01493, 0.01701, 0.01493, 0.01424, 0.01516, 0.01424, 0.01516, 0.01286, 0.01493, 0.01286, 0.01493, 0.01563, 0.01516, 0.01563, 0.01516, 0.01424, 0.01493, 0.01424, 0.01493, 0.01701, 0.01516, 0.01701, 0.01516, 0.01563, 0.01493, 0.01563, 0.01516, 0.01839, 0.01539, 0.01839, 0.01539, 0.01701, 0.01516, 0.01701, 0.01516, 0.01424, 0.01539, 0.01424, 0.01539, 0.01286, 0.01516, 0.01286, 0.01516, 0.01563, 0.01539, 0.01563, 0.01539, 0.01424, 0.01516, 0.01424, 0.01516, 0.01701, 0.01539, 0.01701, 0.01539, 0.01563, 0.01516, 0.01563, 0.01539, 0.01839, 0.01563, 0.01839, 0.01563, 0.01701, 0.01539, 0.01701, 0.01539, 0.01424, 0.01563, 0.01424, 0.01563, 0.01286, 0.01539, 0.01286, 0.01539, 0.01563, 0.01563, 0.01563, 0.01563, 0.01424, 0.01539, 0.01424, 0.01539, 0.01701, 0.01563, 0.01701, 0.01563, 0.01563, 0.01539, 0.01563, 0.01563, 0.01839, 0.01586, 0.01839, 0.01586, 0.01701, 0.01563, 0.01701, 0.01563, 0.01424, 0.01586, 0.01424, 0.01586, 0.01286, 0.01563, 0.01286, 0.01563, 0.01563, 0.01586, 0.01563, 0.01586, 0.01424, 0.01563, 0.01424, 0.01563, 0.01701, 0.01586, 0.01701, 0.01586, 0.01563, 0.01563, 0.01563, 0.01586, 0.01839, 0.01609, 0.01839, 0.01609, 0.01701, 0.01586, 0.01701, 0.01586, 0.01424, 0.01609, 0.01424, 0.01609, 0.01286, 0.01586, 0.01286, 0.01586, 0.01563, 0.01609, 0.01563, 0.01609, 0.01424, 0.01586, 0.01424, 0.01586, 0.01701, 0.01609, 0.01701, 0.01609, 0.01563, 0.01586, 0.01563, 0.01609, 0.01839, 0.01632, 0.01839, 0.01632, 0.01701, 0.01609, 0.01701, 0.01609, 0.01424, 0.01632, 0.01424, 0.01632, 0.01286, 0.01609, 0.01286, 0.01609, 0.01563, 0.01632, 0.01563, 0.01632, 0.01424, 0.01609, 0.01424, 0.01609, 0.01701, 0.01632, 0.01701, 0.01632, 0.01563, 0.01609, 0.01563, 0.01632, 0.01839, 0.01655, 0.01839, 0.01655, 0.01701, 0.01632, 0.01701, 0.01632, 0.01424, 0.01655, 0.01424, 0.01655, 0.01286, 0.01632, 0.01286, 0.01632, 0.01563, 0.01655, 0.01563, 0.01655, 0.01424, 0.01632, 0.01424, 0.01632, 0.01701, 0.01655, 0.01701, 0.01655, 0.01563, 0.01632, 0.01563, 0.01655, 0.01839, 0.01678, 0.01839, 0.01678, 0.01701, 0.01655, 0.01701, 0.01655, 0.01424, 0.01678, 0.01424, 0.01678, 0.01286, 0.01655, 0.01286, 0.01655, 0.01563, 0.01678, 0.01563, 0.01678, 0.01424, 0.01655, 0.01424, 0.01655, 0.01701, 0.01678, 0.01701, 0.01678, 0.01563, 0.01655, 0.01563, 0.01678, 0.01839, 0.01701, 0.01839, 0.01701, 0.01701, 0.01678, 0.01701, 0.01678, 0.01424, 0.01701, 0.01424, 0.01701, 0.01286, 0.01678, 0.01286, 0.01678, 0.01563, 0.01701, 0.01563, 0.01701, 0.01424, 0.01678, 0.01424, 0.01678, 0.01701, 0.01701, 0.01701, 0.01701, 0.01563, 0.01678, 0.01563, 0.01701, 0.01839, 0.01724, 0.01839, 0.01724, 0.01701, 0.01701, 0.01701, 0.01701, 0.01424, 0.01724, 0.01424, 0.01724, 0.01286, 0.01701, 0.01286, 0.01701, 0.01563, 0.01724, 0.01563, 0.01724, 0.01424, 0.01701, 0.01424, 0.01701, 0.01701, 0.01724, 0.01701, 0.01724, 0.01563, 0.01701, 0.01563, 0.01724, 0.01839, 0.01747, 0.01839, 0.01747, 0.01701, 0.01724, 0.01701, 0.01724, 0.01424, 0.01747, 0.01424, 0.01747, 0.01286, 0.01724, 0.01286, 0.01724, 0.01563, 0.01747, 0.01563, 0.01747, 0.01424, 0.01724, 0.01424, 0.01724, 0.01701, 0.01747, 0.01701, 0.01747, 0.01563, 0.01724, 0.01563, 0.01747, 0.01839, 0.0177, 0.01839, 0.0177, 0.01701, 0.01747, 0.01701, 0.01747, 0.01424, 0.0177, 0.01424, 0.0177, 0.01286, 0.01747, 0.01286, 0.01747, 0.01563, 0.0177, 0.01563, 0.0177, 0.01424, 0.01747, 0.01424, 0.01747, 0.01701, 0.0177, 0.01701, 0.0177, 0.01563, 0.01747, 0.01563, 0.0177, 0.01839, 0.01793, 0.01839, 0.01793, 0.01701, 0.0177, 0.01701, 0.0177, 0.01424, 0.01793, 0.01424, 0.01793, 0.01286, 0.0177, 0.01286, 0.0177, 0.01563, 0.01793, 0.01563, 0.01793, 0.01424, 0.0177, 0.01424, 0.0177, 0.01701, 0.01793, 0.01701, 0.01793, 0.01563, 0.0177, 0.01563, 0.01793, 0.01839, 0.01816, 0.01839, 0.01816, 0.01701, 0.01793, 0.01701, 0.01793, 0.01424, 0.01816, 0.01424, 0.01816, 0.01286, 0.01793, 0.01286, 0.01793, 0.01563, 0.01816, 0.01563, 0.01816, 0.01424, 0.01793, 0.01424, 0.01793, 0.01701, 0.01816, 0.01701, 0.01816, 0.01563, 0.01793, 0.01563, 0.01816, 0.01839, 0.01839, 0.01839, 0.01839, 0.01701, 0.01816, 0.01701, 0.01816, 0.01424, 0.01839, 0.01424, 0.01839, 0.01286, 0.01816, 0.01286, 0.01816, 0.01563, 0.01839, 0.01563, 0.01839, 0.01424, 0.01816, 0.01424, 0.01816, 0.01701, 0.01839, 0.01701, 0.01839, 0.01563, 0.01816, 0.01563, 0.5448, -0.002461, 0.7948, -0.002461, 0.7948, 0.2475, 0.5448, 0.2475, 0.5448, 0.2475, 0.7948, 0.2475, 0.7948, 0.4975, 0.5448, 0.4975, 0.5448, 0.4975, 0.7948, 0.4975, 0.7948, 0.7475, 0.5448, 0.7475, 0.5448, 0.7475, 0.7948, 0.7475, 0.7948, 0.9975, 0.5448, 0.9975, 0.2948, 0.4975, 0.5448, 0.4975, 0.5448, 0.7475, 0.2948, 0.7475, 0.7948, 0.4975, 1.045, 0.4975, 1.045, 0.7475, 0.7948, 0.7475, 0.2521, 0.1998, 0.4526, 0.1998, 0.4526, 0.4004, 0.2521, 0.4004, 0.2521, 0.4004, 0.4526, 0.4004, 0.4526, 0.6009, 0.2521, 0.6009, 0.2521, 0.6009, 0.4526, 0.6009, 0.4526, 0.8014, 0.2521, 0.8014, 0.2521, 0.8014, 0.4526, 0.8014, 0.4526, 1.002, 0.2521, 1.002, 0.05154, 0.6009, 0.2521, 0.6009, 0.2521, 0.8014, 0.05154, 0.8014, 0.4526, 0.6009, 0.6532, 0.6009, 0.6532, 0.8014, 0.4526, 0.8014, 0.09172, -0.07008, 0.2931, -0.07008, 0.2931, 0.1313, 0.09172, 0.1313, 0.09172, 0.1313, 0.2931, 0.1313, 0.2931, 0.3327, 0.09172, 0.3327, 0.09172, 0.3327, 0.2931, 0.3327, 0.2931, 0.534, 0.09172, 0.534, 0.09172, 0.534, 0.2931, 0.534, 0.2931, 0.7354, 0.09172, 0.7354, -0.1097, 0.3327, 0.09172, 0.3327, 0.09172, 0.534, -0.1097, 0.534, 0.2931, 0.3327, 0.4945, 0.3327, 0.4945, 0.534, 0.2931, 0.534, 0.4737, -0.2944, 0.8758, -0.2944, 0.8758, 0.1077, 0.4737, 0.1077, 0.4737, 0.1077, 0.8758, 0.1077, 0.8758, 0.5098, 0.4737, 0.5098, 0.4737, 0.5098, 0.8758, 0.5098, 0.8758, 0.912, 0.4737, 0.912, 0.4737, 0.912, 0.8758, 0.912, 0.8758, 1.314, 0.4737, 1.314, 0.07154, 0.5098, 0.4737, 0.5098, 0.4737, 0.912, 0.07154, 0.912, 0.8758, 0.5098, 1.278, 0.5098, 1.278, 0.912, 0.8758, 0.912, 0.1346, 0.3721, 0.3388, 0.3721, 0.3388, 0.5763, 0.1346, 0.5763, 0.1346, 0.5763, 0.3388, 0.5763, 0.3388, 0.7805, 0.1346, 0.7805, 0.1346, 0.7805, 0.3388, 0.7805, 0.3388, 0.9847, 0.1346, 0.9847, 0.1346, 0.9847, 0.3388, 0.9847, 0.3388, 1.189, 0.1346, 1.189, -0.0696, 0.7805, 0.1346, 0.7805, 0.1346, 0.9847, -0.0696, 0.9847, 0.3388, 0.7805, 0.543, 0.7805, 0.543, 0.9847, 0.3388, 0.9847, 0.6801, -0.4208, 0.9301, -0.4208, 0.9301, -0.1708, 0.6801, -0.1708, 0.6801, -0.1708, 0.9301, -0.1708, 0.9301, 0.07921, 0.6801, 0.07921, 0.6801, 0.07921, 0.9301, 0.07921, 0.9301, 0.3292, 0.6801, 0.3292, 0.6801, 0.3292, 0.9301, 0.3292, 0.9301, 0.5792, 0.6801, 0.5792, 0.4301, 0.07921, 0.6801, 0.07921, 0.6801, 0.3292, 0.4301, 0.3292, 0.9301, 0.07921, 1.18, 0.07921, 1.18, 0.3292, 0.9301, 0.3292, 0.4336, -0.1396, 0.5664, -0.1396, 0.5664, -0.006809, 0.4336, -0.006809, 0.4336, -0.006809, 0.5664, -0.006809, 0.5664, 0.126, 0.4336, 0.126, 0.4336, 0.126, 0.5664, 0.126, 0.5664, 0.2587, 0.4336, 0.2587, 0.4336, 0.2587, 0.5664, 0.2587, 0.5664, 0.3915, 0.4336, 0.3915, 0.3008, 0.126, 0.4336, 0.126, 0.4336, 0.2587, 0.3008, 0.2587, 0.5664, 0.126, 0.6992, 0.126, 0.6992, 0.2587, 0.5664, 0.2587, 0.3558, 0.1939, 0.4965, 0.1939, 0.4965, 0.3347, 0.3558, 0.3347, 0.3558, 0.3347, 0.4965, 0.3347, 0.4965, 0.4754, 0.3558, 0.4754, 0.3558, 0.4754, 0.4965, 0.4754, 0.4965, 0.6161, 0.3558, 0.6161, 0.3558, 0.6161, 0.4965, 0.6161, 0.4965, 0.7569, 0.3558, 0.7569, 0.2151, 0.4754, 0.3558, 0.4754, 0.3558, 0.6161, 0.2151, 0.6161, 0.4965, 0.4754, 0.6373, 0.4754, 0.6373, 0.6161, 0.4965, 0.6161, 0.04802, 0.2523, 0.2177, 0.06877, 0.4013, 0.2385, 0.2316, 0.4221, 0.2316, 0.4221, 0.4013, 0.2385, 0.5849, 0.4082, 0.4151, 0.5918, 0.4151, 0.5918, 0.5849, 0.4082, 0.7684, 0.5779, 0.5987, 0.7615, 0.5987, 0.7615, 0.7684, 0.5779, 0.952, 0.7477, 0.7823, 0.9312, 0.2454, 0.7753, 0.4151, 0.5918, 0.5987, 0.7615, 0.429, 0.9451, 0.5849, 0.4082, 0.7546, 0.2247, 0.9381, 0.3944, 0.7684, 0.5779, 0.06491, 0.4436, 0.1836, 0.3279, 0.2992, 0.4465, 0.1806, 0.5622, 0.1806, 0.5622, 0.2992, 0.4465, 0.4149, 0.5652, 0.2962, 0.6809, 0.2962, 0.6809, 0.4149, 0.5652, 0.5306, 0.6839, 0.4119, 0.7995, 0.4119, 0.7995, 0.5306, 0.6839, 0.6462, 0.8025, 0.5276, 0.9182, 0.1776, 0.7965, 0.2962, 0.6809, 0.4119, 0.7995, 0.2933, 0.9152, 0.4149, 0.5652, 0.5336, 0.4495, 0.6492, 0.5682, 0.5306, 0.6839, 1.042, 0.3793, 1.147, 0.606, 0.9207, 0.7115, 0.8153, 0.4848, 0.8153, 0.4848, 0.9207, 0.7115, 0.6941, 0.8169, 0.5886, 0.5903, 0.5886, 0.5903, 0.6941, 0.8169, 0.4674, 0.9224, 0.3619, 0.6958, 0.3619, 0.6958, 0.4674, 0.9224, 0.2407, 1.028, 0.1353, 0.8012, 0.4831, 0.3636, 0.5886, 0.5903, 0.3619, 0.6958, 0.2565, 0.4691, 0.6941, 0.8169, 0.7995, 1.044, 0.5729, 1.149, 0.4674, 0.9224, 0.3506, -0.007392, 0.4777, 0.05641, 0.4138, 0.1834, 0.2868, 0.1196, 0.2868, 0.1196, 0.4138, 0.1834, 0.35, 0.3104, 0.223, 0.2466, 0.223, 0.2466, 0.35, 0.3104, 0.2862, 0.4374, 0.1592, 0.3736, 0.1592, 0.3736, 0.2862, 0.4374, 0.2224, 0.5645, 0.09542, 0.5006, 0.09602, 0.1828, 0.223, 0.2466, 0.1592, 0.3736, 0.03222, 0.3098, 0.35, 0.3104, 0.4771, 0.3742, 0.4132, 0.5012, 0.2862, 0.4374, 0.5092, 0.06044, 0.7144, 0.1189, 0.656, 0.324, 0.4508, 0.2656, 0.4508, 0.2656, 0.656, 0.324, 0.5976, 0.5292, 0.3924, 0.4708, 0.3924, 0.4708, 0.5976, 0.5292, 0.5391, 0.7344, 0.334, 0.676, 0.334, 0.676, 0.5391, 0.7344, 0.4807, 0.9396, 0.2755, 0.8811, 0.1872, 0.4124, 0.3924, 0.4708, 0.334, 0.676, 0.1288, 0.6175, 0.5976, 0.5292, 0.8027, 0.5876, 0.7443, 0.7928, 0.5391, 0.7344, 0.375, 0.0, 0.625, 0.0, 0.625, 0.25, 0.375, 0.25, 0.375, 0.25, 0.625, 0.25, 0.625, 0.5, 0.375, 0.5, 0.375, 0.5, 0.625, 0.5, 0.625, 0.75, 0.375, 0.75, 0.375, 0.75, 0.625, 0.75, 0.625, 1.0, 0.375, 1.0, 0.125, 0.5, 0.375, 0.5, 0.375, 0.75, 0.125, 0.75, 0.625, 0.5, 0.875, 0.5, 0.875, 0.75, 0.625, 0.75, 0.375, 0.0, 0.625, 0.0, 0.625, 0.25, 0.375, 0.25, 0.375, 0.25, 0.625, 0.25, 0.625, 0.5, 0.375, 0.5, 0.375, 0.5, 0.625, 0.5, 0.625, 0.75, 0.375, 0.75, 0.375, 0.75, 0.625, 0.75, 0.625, 1.0, 0.375, 1.0, 0.125, 0.5, 0.375, 0.5, 0.375, 0.75, 0.125, 0.75, 0.625, 0.5, 0.875, 0.5, 0.875, 0.75, 0.625, 0.75, 0.375, 0.0, 0.625, 0.0, 0.625, 0.25, 0.375, 0.25, 0.375, 0.25, 0.625, 0.25, 0.625, 0.5, 0.375, 0.5, 0.375, 0.5, 0.625, 0.5, 0.625, 0.75, 0.375, 0.75, 0.375, 0.75, 0.625, 0.75, 0.625, 1.0, 0.375, 1.0, 0.125, 0.5, 0.375, 0.5, 0.375, 0.75, 0.125, 0.75, 0.625, 0.5, 0.875, 0.5, 0.875, 0.75, 0.625, 0.75, 0.375, 0.0, 0.625, 0.0, 0.625, 0.25, 0.375, 0.25, 0.375, 0.25, 0.625, 0.25, 0.625, 0.5, 0.375, 0.5, 0.375, 0.5, 0.625, 0.5, 0.625, 0.75, 0.375, 0.75, 0.375, 0.75, 0.625, 0.75, 0.625, 1.0, 0.375, 1.0, 0.125, 0.5, 0.375, 0.5, 0.375, 0.75, 0.125, 0.75, 0.625, 0.5, 0.875, 0.5, 0.875, 0.75, 0.625, 0.75, 0.375, 0.0, 0.625, 0.0, 0.625, 0.25, 0.375, 0.25, 0.375, 0.25, 0.625, 0.25, 0.625, 0.5, 0.375, 0.5, 0.375, 0.5, 0.625, 0.5, 0.625, 0.75, 0.375, 0.75, 0.375, 0.75, 0.625, 0.75, 0.625, 1.0, 0.375, 1.0, 0.125, 0.5, 0.375, 0.5, 0.375, 0.75, 0.125, 0.75, 0.625, 0.5, 0.875, 0.5, 0.875, 0.75, 0.625, 0.75, 0.375, 0.0, 0.625, 0.0, 0.625, 0.25, 0.375, 0.25, 0.375, 0.25, 0.625, 0.25, 0.625, 0.5, 0.375, 0.5, 0.375, 0.5, 0.625, 0.5, 0.625, 0.75, 0.375, 0.75, 0.375, 0.75, 0.625, 0.75, 0.625, 1.0, 0.375, 1.0, 0.125, 0.5, 0.375, 0.5, 0.375, 0.75, 0.125, 0.75, 0.625, 0.5, 0.875, 0.5, 0.875, 0.75, 0.625, 0.75, 0.375, 0.0, 0.625, 0.0, 0.625, 0.25, 0.375, 0.25, 0.375, 0.25, 0.625, 0.25, 0.625, 0.5, 0.375, 0.5, 0.375, 0.5, 0.625, 0.5, 0.625, 0.75, 0.375, 0.75, 0.375, 0.75, 0.625, 0.75, 0.625, 1.0, 0.375, 1.0, 0.125, 0.5, 0.375, 0.5, 0.375, 0.75, 0.125, 0.75, 0.625, 0.5, 0.875, 0.5, 0.875, 0.75, 0.625, 0.75, 0.375, 0.0, 0.625, 0.0, 0.625, 0.25, 0.375, 0.25, 0.375, 0.25, 0.625, 0.25, 0.625, 0.5, 0.375, 0.5, 0.375, 0.5, 0.625, 0.5, 0.625, 0.75, 0.375, 0.75, 0.375, 0.75, 0.625, 0.75, 0.625, 1.0, 0.375, 1.0, 0.125, 0.5, 0.375, 0.5, 0.375, 0.75, 0.125, 0.75, 0.625, 0.5, 0.875, 0.5, 0.875, 0.75, 0.625, 0.75, 0.375, 0.0, 0.625, 0.0, 0.625, 0.25, 0.375, 0.25, 0.375, 0.25, 0.625, 0.25, 0.625, 0.5, 0.375, 0.5, 0.375, 0.5, 0.625, 0.5, 0.625, 0.75, 0.375, 0.75, 0.375, 0.75, 0.625, 0.75, 0.625, 1.0, 0.375, 1.0, 0.125, 0.5, 0.375, 0.5, 0.375, 0.75, 0.125, 0.75, 0.625, 0.5, 0.875, 0.5, 0.875, 0.75, 0.625, 0.75, 0.375, 0.0, 0.625, 0.0, 0.625, 0.25, 0.375, 0.25, 0.375, 0.25, 0.625, 0.25, 0.625, 0.5, 0.375, 0.5, 0.375, 0.5, 0.625, 0.5, 0.625, 0.75, 0.375, 0.75, 0.375, 0.75, 0.625, 0.75, 0.625, 1.0, 0.375, 1.0, 0.125, 0.5, 0.375, 0.5, 0.375, 0.75, 0.125, 0.75, 0.625, 0.5, 0.875, 0.5, 0.875, 0.75, 0.625, 0.75, 0.375, 0.0, 0.625, 0.0, 0.625, 0.25, 0.375, 0.25, 0.375, 0.25, 0.625, 0.25, 0.625, 0.5, 0.375, 0.5, 0.375, 0.5, 0.625, 0.5, 0.625, 0.75, 0.375, 0.75, 0.375, 0.75, 0.625, 0.75, 0.625, 1.0, 0.375, 1.0, 0.125, 0.5, 0.375, 0.5, 0.375, 0.75, 0.125, 0.75, 0.625, 0.5, 0.875, 0.5, 0.875, 0.75, 0.625, 0.75, 0.375, 0.0, 0.625, 0.0, 0.625, 0.25, 0.375, 0.25, 0.375, 0.25, 0.625, 0.25, 0.625, 0.5, 0.375, 0.5, 0.375, 0.5, 0.625, 0.5, 0.625, 0.75, 0.375, 0.75, 0.375, 0.75, 0.625, 0.75, 0.625, 1.0, 0.375, 1.0, 0.125, 0.5, 0.375, 0.5, 0.375, 0.75, 0.125, 0.75, 0.625, 0.5, 0.875, 0.5, 0.875, 0.75, 0.625, 0.75, 0.375, 0.0, 0.625, 0.0, 0.625, 0.25, 0.375, 0.25, 0.375, 0.25, 0.625, 0.25, 0.625, 0.5, 0.375, 0.5, 0.375, 0.5, 0.625, 0.5, 0.625, 0.75, 0.375, 0.75, 0.375, 0.75, 0.625, 0.75, 0.625, 1.0, 0.375, 1.0, 0.125, 0.5, 0.375, 0.5, 0.375, 0.75, 0.125, 0.75, 0.625, 0.5, 0.875, 0.5, 0.875, 0.75, 0.625, 0.75, 0.375, 0.0, 0.625, 0.0, 0.625, 0.25, 0.375, 0.25, 0.375, 0.25, 0.625, 0.25, 0.625, 0.5, 0.375, 0.5, 0.375, 0.5, 0.625, 0.5, 0.625, 0.75, 0.375, 0.75, 0.375, 0.75, 0.625, 0.75, 0.625, 1.0, 0.375, 1.0, 0.125, 0.5, 0.375, 0.5, 0.375, 0.75, 0.125, 0.75, 0.625, 0.5, 0.875, 0.5, 0.875, 0.75, 0.625, 0.75, 0.375, 0.0, 0.625, 0.0, 0.625, 0.25, 0.375, 0.25, 0.375, 0.25, 0.625, 0.25, 0.625, 0.5, 0.375, 0.5, 0.375, 0.5, 0.625, 0.5, 0.625, 0.75, 0.375, 0.75, 0.375, 0.75, 0.625, 0.75, 0.625, 1.0, 0.375, 1.0, 0.125, 0.5, 0.375, 0.5, 0.375, 0.75, 0.125, 0.75, 0.625, 0.5, 0.875, 0.5, 0.875, 0.75, 0.625, 0.75, 0.375, 0.0, 0.625, 0.0, 0.625, 0.25, 0.375, 0.25, 0.375, 0.25, 0.625, 0.25, 0.625, 0.5, 0.375, 0.5, 0.375, 0.5, 0.625, 0.5, 0.625, 0.75, 0.375, 0.75, 0.375, 0.75, 0.625, 0.75, 0.625, 1.0, 0.375, 1.0, 0.125, 0.5, 0.375, 0.5, 0.375, 0.75, 0.125, 0.75, 0.625, 0.5, 0.875, 0.5, 0.875, 0.75, 0.625, 0.75, 0.375, 0.0, 0.625, 0.0, 0.625, 0.25, 0.375, 0.25, 0.375, 0.25, 0.625, 0.25, 0.625, 0.5, 0.375, 0.5, 0.375, 0.5, 0.625, 0.5, 0.625, 0.75, 0.375, 0.75, 0.375, 0.75, 0.625, 0.75, 0.625, 1.0, 0.375, 1.0, 0.125, 0.5, 0.375, 0.5, 0.375, 0.75, 0.125, 0.75, 0.625, 0.5, 0.875, 0.5, 0.875, 0.75, 0.625, 0.75])
me_beziercurve_002.auto_texspace = False
me_beziercurve_002.update()
me_cube_002 = bpy.data.meshes.new('Cube.002')
me_cube_002.from_pydata([(-1.462, 11.42, -0.05081), (-1.462, 11.42, 1.503), (-1.462, 11.78, -0.05081), (-1.462, 11.78, 1.503), (-1.171, 11.42, -0.05081), (-1.171, 11.42, 1.503), (-1.171, 11.78, -0.05081), (-1.171, 11.78, 1.503), (-1.4, 11.5, 1.548), (-1.4, 11.71, 1.548), (-1.234, 11.71, 1.548), (-1.234, 11.5, 1.548), (-1.485, 11.39, 1.684), (-1.485, 11.81, 1.684), (-1.149, 11.81, 1.684), (-1.149, 11.39, 1.684), (-1.317, 11.6, 2.016), (-1.462, -9.714, -0.05081), (-1.462, -9.714, 1.503), (-1.462, -9.349, -0.05081), (-1.462, -9.349, 1.503), (-1.171, -9.714, -0.05081), (-1.171, -9.714, 1.503), (-1.171, -9.349, -0.05081), (-1.171, -9.349, 1.503), (-1.4, -9.636, 1.548), (-1.4, -9.427, 1.548), (-1.234, -9.427, 1.548), (-1.234, -9.636, 1.548), (-1.485, -9.742, 1.684), (-1.485, -9.321, 1.684), (-1.149, -9.321, 1.684), (-1.149, -9.742, 1.684), (-1.317, -9.532, 2.016)], [], [(0, 1, 3, 2), (2, 3, 7, 6), (6, 7, 5, 4), (4, 5, 1, 0), (2, 6, 4, 0), (5, 7, 10, 11), (8, 11, 15, 12), (3, 1, 8, 9), (1, 5, 11, 8), (7, 3, 9, 10), (14, 13, 16), (10, 9, 13, 14), (11, 10, 14, 15), (9, 8, 12, 13), (15, 14, 16), (13, 12, 16), (12, 15, 16), (17, 18, 20, 19), (19, 20, 24, 23), (23, 24, 22, 21), (21, 22, 18, 17), (19, 23, 21, 17), (22, 24, 27, 28), (25, 28, 32, 29), (20, 18, 25, 26), (18, 22, 28, 25), (24, 20, 26, 27), (31, 30, 33), (27, 26, 30, 31), (28, 27, 31, 32), (26, 25, 29, 30), (32, 31, 33), (30, 29, 33), (29, 32, 33)])
_uv = me_cube_002.uv_layers.new(name='UVMap')
_uv.uv.foreach_set('vector', [-0.004422, 0.5689, -0.004422, 0.3189, 0.2456, 0.3189, 0.2456, 0.5689, 0.2456, 0.5689, 0.2456, 0.3189, 0.4956, 0.3189, 0.4956, 0.5689, 0.4956, 0.5689, 0.4956, 0.3189, 0.7456, 0.3189, 0.7456, 0.5689, 0.7456, 0.5689, 0.7456, 0.3189, 0.9956, 0.3189, 0.9956, 0.5689, 0.4956, 0.8189, 0.4956, 0.5689, 0.7456, 0.5689, 0.7456, 0.8189, 0.7456, 0.3189, 0.4956, 0.3189, 0.4956, 0.3189, 0.7456, 0.3189, 0.9956, 0.3189, 0.7456, 0.3189, 0.7456, 0.3189, 0.9956, 0.3189, 0.2456, 0.3189, -0.004422, 0.3189, -0.004422, 0.3189, 0.2456, 0.3189, 0.9956, 0.3189, 0.7456, 0.3189, 0.7456, 0.3189, 0.9956, 0.3189, 0.4956, 0.3189, 0.2456, 0.3189, 0.2456, 0.3189, 0.4956, 0.3189, 0.4956, 0.3189, 0.2456, 0.3189, 0.4956, 0.3189, 0.4956, 0.3189, 0.2456, 0.3189, 0.2456, 0.3189, 0.4956, 0.3189, 0.7456, 0.3189, 0.4956, 0.3189, 0.4956, 0.3189, 0.7456, 0.3189, 0.2456, 0.3189, -0.004422, 0.3189, -0.004422, 0.3189, 0.2456, 0.3189, 0.7456, 0.3189, 0.4956, 0.3189, 0.7456, 0.3189, 0.2456, 0.3189, -0.004422, 0.3189, 0.2456, 0.3189, 0.9956, 0.3189, 0.7456, 0.3189, 0.9956, 0.3189, -0.004422, 0.5689, -0.004422, 0.3189, 0.2456, 0.3189, 0.2456, 0.5689, 0.2456, 0.5689, 0.2456, 0.3189, 0.4956, 0.3189, 0.4956, 0.5689, 0.4956, 0.5689, 0.4956, 0.3189, 0.7456, 0.3189, 0.7456, 0.5689, 0.7456, 0.5689, 0.7456, 0.3189, 0.9956, 0.3189, 0.9956, 0.5689, 0.4956, 0.8189, 0.4956, 0.5689, 0.7456, 0.5689, 0.7456, 0.8189, 0.7456, 0.3189, 0.4956, 0.3189, 0.4956, 0.3189, 0.7456, 0.3189, 0.9956, 0.3189, 0.7456, 0.3189, 0.7456, 0.3189, 0.9956, 0.3189, 0.2456, 0.3189, -0.004422, 0.3189, -0.004422, 0.3189, 0.2456, 0.3189, 0.9956, 0.3189, 0.7456, 0.3189, 0.7456, 0.3189, 0.9956, 0.3189, 0.4956, 0.3189, 0.2456, 0.3189, 0.2456, 0.3189, 0.4956, 0.3189, 0.4956, 0.3189, 0.2456, 0.3189, 0.4956, 0.3189, 0.4956, 0.3189, 0.2456, 0.3189, 0.2456, 0.3189, 0.4956, 0.3189, 0.7456, 0.3189, 0.4956, 0.3189, 0.4956, 0.3189, 0.7456, 0.3189, 0.2456, 0.3189, -0.004422, 0.3189, -0.004422, 0.3189, 0.2456, 0.3189, 0.7456, 0.3189, 0.4956, 0.3189, 0.7456, 0.3189, 0.2456, 0.3189, -0.004422, 0.3189, 0.2456, 0.3189, 0.9956, 0.3189, 0.7456, 0.3189, 0.9956, 0.3189])
me_cube_002.update()

# ---- objects
ob_wood = bpy.data.objects.new('wood', me_beziercurve_002)
ob_cube_001 = bpy.data.objects.new('Cube.001', me_cube_002)

# ---- transforms, parenting, visibility, modifiers, constraints
ob_wood.location = (0.0, 0.0, 0.0)
ob_cube_001.location = (0.0, 0.0, 0.0)
_m = ob_cube_001.modifiers.new('Mirror', 'MIRROR')

# ---- collection membership
col_collection.objects.link(ob_wood)
col_collection.objects.link(ob_cube_001)

# ---- scene / render settings (as saved in the file)
scene.frame_start = 1; scene.frame_end = 250; scene.frame_set(1)
scene.render.engine = 'BLENDER_EEVEE_NEXT'
scene.cycles.sampling_pattern = 'TABULATED_SOBOL'
scene.view_settings.view_transform = 'Filmic'
bpy.context.view_layer.update()

# ---- added for rendering (the .blend has no active camera and no usable light): camera, sun
cam_auto = bpy.data.cameras.new('AutoCamera')
cam_auto.lens = 50.0
cam_auto.sensor_width = 36.0
cam_auto.clip_end = 1000.0
ob_auto_camera = bpy.data.objects.new('AutoCamera', cam_auto)
scene.collection.objects.link(ob_auto_camera)
ob_auto_camera.location = (20.6091, -23.6799, 16.9041)
ob_auto_camera.rotation_euler = (1.09748, -7.21219e-08, 0.694738)
scene.camera = ob_auto_camera
light_auto_sun = bpy.data.lights.new('AutoSun', 'SUN')
light_auto_sun.energy = 3.0
light_auto_sun.angle = 0.0523599
ob_auto_sun = bpy.data.objects.new('AutoSun', light_auto_sun)
scene.collection.objects.link(ob_auto_sun)
ob_auto_sun.rotation_euler = (0.872665, 0.174533, 0.523599)
bpy.context.view_layer.update()
